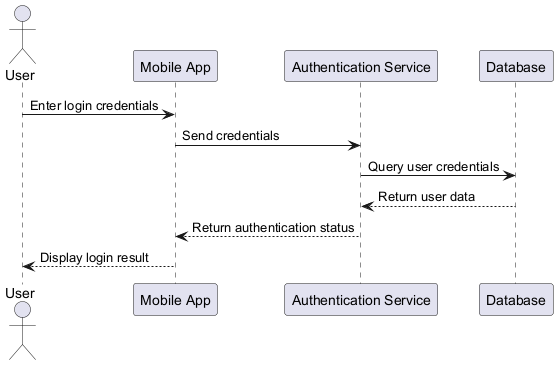

The diagram above was rendered by PlantUML. Its source (embedded in the PNG):
@startuml
actor User
participant "Mobile App" as App
participant "Authentication Service" as AuthService
participant "Database" as DB

User -> App : Enter login credentials
App -> AuthService : Send credentials
AuthService -> DB : Query user credentials
DB --> AuthService : Return user data
AuthService --> App : Return authentication status
App --> User : Display login result
@enduml